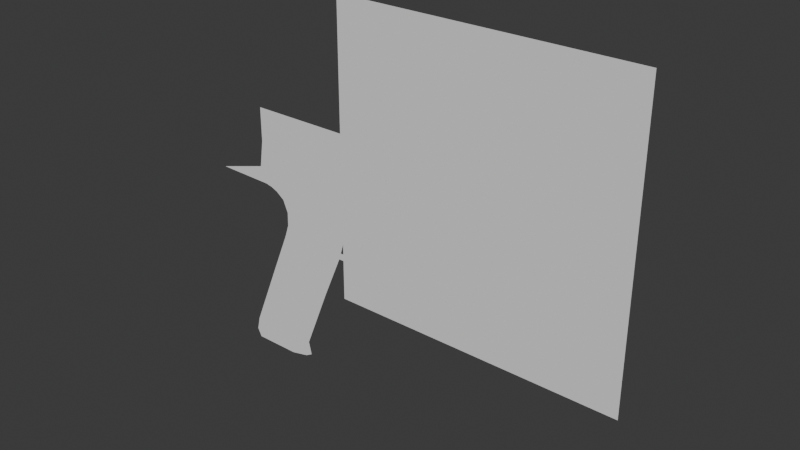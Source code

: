 # Source: WaterGun.blend  (saved by Blender 4.0.36; exported with 4.5.12 LTS)
import bpy
from mathutils import Matrix  # noqa: F401  (used for matrix-valued properties, if any)

bpy.ops.wm.read_factory_settings(use_empty=True)
scene = bpy.context.scene
scene.name = 'Scene'

# ---- collections
col_collection = bpy.data.collections.new('Collection'); scene.collection.children.link(col_collection)

# ---- world
world_world = bpy.data.worlds.new('World'); scene.world = world_world
world_world.use_nodes = True; world_world.node_tree.nodes.clear()
_N = world_world.node_tree.nodes; _L = world_world.node_tree.links
n0 = _N.new('ShaderNodeOutputWorld'); n0.name = 'World Output'; n0.location = (300, 300)
n1 = _N.new('ShaderNodeBackground'); n1.name = 'Background'; n1.location = (10, 300)
n1.inputs[0].default_value = (0.05088, 0.05088, 0.05088, 1.0)
_L.new(n1.outputs[0], n0.inputs[0])
n0.is_active_output = True
world_world.color = (0.05088, 0.05088, 0.05088)
world_world.use_sun_shadow = False
world_world.sun_shadow_jitter_overblur = 0.0

# ---- meshes
me_plane = bpy.data.meshes.new('Plane')
me_plane.from_pydata([(-1.837, -1.64, -2.819e-07), (-1.517, -1.64, -2.819e-07), (-1.667, -1.055, -2.798e-07), (-1.187, -1.055, -2.798e-07), (-1.865, -1.582, -2.817e-07), (-1.339, -1.582, -2.817e-07), (-1.851, -1.611, -2.818e-07), (-1.39, -1.611, -2.818e-07), (-1.36, -1.491, -2.814e-07), (-1.845, -1.491, -2.814e-07), (-1.536, -0.7368, -2.558e-07), (-1.053, -0.7368, -2.558e-07), (-2.084, -0.3827, -2.291e-07), (-0.9393, -0.3827, -2.291e-07), (-0.996, -0.5497, -2.417e-07), (-1.503, -0.5497, -2.417e-07), (-1.505, -0.6432, -2.487e-07), (-1.024, -0.6432, -2.487e-07), (-0.9676, -0.4662, -2.354e-07), (-1.538, -0.4662, -2.354e-07), (-0.9534, -0.4245, -2.322e-07), (-1.594, -0.4245, -2.322e-07), (-1.52, -0.69, -2.523e-07), (-1.038, -0.69, -2.523e-07), (-0.5201, -0.7368, -2.558e-07), (-0.52, -0.6901, -2.523e-07), (-0.4093, -0.6205, -2.332e-07), (-0.4756, -0.6205, -2.358e-07), (-0.4888, -0.7276, -2.537e-07), (-0.458, -0.7132, -2.504e-07), (-0.4339, -0.6947, -2.463e-07), (-0.4207, -0.6709, -2.411e-07), (-0.4101, -0.6453, -2.355e-07), (-0.4765, -0.6353, -2.419e-07), (-0.4783, -0.6501, -2.448e-07), (-0.4805, -0.6646, -2.476e-07), (-0.4873, -0.6774, -2.5e-07), (-0.4973, -0.6885, -2.522e-07), (-0.4088, -0.3827, -2.291e-07), (-0.4763, -0.3827, -2.291e-07), (-1.732, -0.282, -2.215e-07), (-0.9393, -0.282, -2.215e-07), (-0.9463, -0.4036, -2.306e-07), (-1.642, -0.4036, -2.306e-07), (-0.9428, -0.3932, -2.299e-07), (-1.69, -0.3932, -2.299e-07), (-0.4763, -0.282, -2.215e-07), (-0.4088, -0.282, -2.215e-07), (0.1037, -0.3827, -2.291e-07), (0.1037, -0.282, -2.215e-07), (-1.705, -0.097, -2.075e-07), (-0.9393, -0.097, -2.075e-07), (-0.4763, -0.097, -2.075e-07), (-0.4088, -0.097, -2.075e-07), (0.1037, -0.097, -2.075e-07), (-1.705, 0.1356, -1.899e-07), (-0.9393, 0.1356, -1.899e-07), (-0.4763, 0.1356, -1.899e-07), (-0.4088, 0.1356, -1.899e-07), (-0.3409, -0.097, -2.075e-07), (-0.341, 0.1356, -1.899e-07), (-0.3408, -0.3827, -2.291e-07), (-0.3408, -0.282, -2.215e-07)], [], [(9, 8, 3, 2), (6, 7, 5, 4), (0, 1, 7, 6), (4, 5, 8, 9), (2, 3, 11, 10), (45, 44, 13, 12), (16, 17, 14, 15), (22, 23, 17, 16), (15, 14, 18, 19), (19, 18, 20, 21), (10, 11, 23, 22), (23, 11, 24, 25), (33, 32, 26, 27), (25, 24, 28, 37), (37, 28, 29, 36), (36, 29, 30, 35), (35, 30, 31, 34), (34, 31, 32, 33), (27, 26, 38, 39), (12, 13, 41, 40), (21, 20, 42, 43), (43, 42, 44, 45), (41, 13, 39, 46), (46, 39, 38, 47), (62, 61, 48, 49), (40, 41, 51, 50), (62, 49, 54, 59), (46, 47, 53, 52), (41, 46, 52, 51), (52, 53, 58, 57), (51, 52, 57, 56), (50, 51, 56, 55), (58, 53, 59, 60), (47, 62, 59, 53), (47, 38, 61, 62)])
_uv = me_plane.uv_layers.new(name='UVMap')
_uv.uv.foreach_set('vector', [0.0, 0.2536, 1.0, 0.2536, 1.0, 1.0, 0.0, 1.0, 0.0, 0.04982, 1.0, 0.04982, 1.0, 0.09964, 0.0, 0.09964, 0.0, 0.0, 1.0, 0.0, 1.0, 0.04982, 0.0, 0.04982, 0.0, 0.09964, 1.0, 0.09964, 1.0, 0.2536, 0.0, 0.2536, 0.0, 1.0, 1.0, 1.0, 1.0, 1.0, 0.0, 1.0, 0.0, 1.0, 1.0, 1.0, 1.0, 1.0, 0.0, 1.0, 0.0, 1.0, 1.0, 1.0, 1.0, 1.0, 0.0, 1.0, 0.0, 1.0, 1.0, 1.0, 1.0, 1.0, 0.0, 1.0, 0.0, 1.0, 1.0, 1.0, 1.0, 1.0, 0.0, 1.0, 0.0, 1.0, 1.0, 1.0, 1.0, 1.0, 0.0, 1.0, 0.0, 1.0, 1.0, 1.0, 1.0, 1.0, 0.0, 1.0, 1.0, 1.0, 1.0, 1.0, 1.0, 1.0, 1.0, 1.0, 1.0, 1.0, 1.0, 1.0, 1.0, 1.0, 1.0, 1.0, 1.0, 1.0, 1.0, 1.0, 1.0, 1.0, 1.0, 1.0, 1.0, 1.0, 1.0, 1.0, 1.0, 1.0, 1.0, 1.0, 1.0, 1.0, 1.0, 1.0, 1.0, 1.0, 1.0, 1.0, 1.0, 1.0, 1.0, 1.0, 1.0, 1.0, 1.0, 1.0, 1.0, 1.0, 1.0, 1.0, 1.0, 1.0, 1.0, 1.0, 1.0, 1.0, 1.0, 1.0, 1.0, 1.0, 1.0, 1.0, 0.0, 1.0, 1.0, 1.0, 1.0, 1.0, 0.0, 1.0, 0.0, 1.0, 1.0, 1.0, 1.0, 1.0, 0.0, 1.0, 0.0, 1.0, 1.0, 1.0, 1.0, 1.0, 0.0, 1.0, 1.0, 1.0, 1.0, 1.0, 1.0, 1.0, 1.0, 1.0, 1.0, 1.0, 1.0, 1.0, 1.0, 1.0, 1.0, 1.0, 1.0, 1.0, 1.0, 1.0, 1.0, 1.0, 1.0, 1.0, 0.0, 1.0, 1.0, 1.0, 1.0, 1.0, 0.0, 1.0, 1.0, 1.0, 1.0, 1.0, 1.0, 1.0, 1.0, 1.0, 1.0, 1.0, 1.0, 1.0, 1.0, 1.0, 1.0, 1.0, 1.0, 1.0, 1.0, 1.0, 1.0, 1.0, 1.0, 1.0, 1.0, 1.0, 1.0, 1.0, 1.0, 1.0, 1.0, 1.0, 1.0, 1.0, 1.0, 1.0, 1.0, 1.0, 1.0, 1.0, 0.0, 1.0, 1.0, 1.0, 1.0, 1.0, 0.0, 1.0, 1.0, 1.0, 1.0, 1.0, 1.0, 1.0, 1.0, 1.0, 1.0, 1.0, 1.0, 1.0, 1.0, 1.0, 1.0, 1.0, 1.0, 1.0, 1.0, 1.0, 1.0, 1.0, 1.0, 1.0])
me_plane.update()
me_plane_002 = bpy.data.meshes.new('Plane.002')
me_plane_002.from_pydata([(-1.0, -1.0, 0.0), (1.0, -1.0, 0.0), (-1.0, 1.0, 0.0), (1.0, 1.0, 0.0)], [], [(0, 1, 3, 2)])
_uv = me_plane_002.uv_layers.new(name='UVMap')
_uv.uv.foreach_set('vector', [0.0, 0.0, 1.0, 0.0, 1.0, 1.0, 0.0, 1.0])
me_plane_002.update()

# ---- objects
ob_empty = bpy.data.objects.new('Empty', None)
ob_plane = bpy.data.objects.new('Plane', me_plane)
ob_plane_001 = bpy.data.objects.new('Plane.001', me_plane_002)

# ---- transforms, parenting, visibility, modifiers, constraints
ob_empty.location = (0.0, 2.677, 0.0)
ob_empty.rotation_euler = (1.571, -0.0, -0.0)
ob_empty.scale = (1.41, 1.41, 1.41)
ob_empty.empty_display_type = 'IMAGE'
ob_empty.empty_display_size = 5.0
ob_plane.location = (0.0, 0.0, 0.0)
ob_plane.rotation_euler = (1.571, -0.0, 0.0)
ob_plane_001.location = (0.0, -0.01819, 0.0)
ob_plane_001.rotation_euler = (1.571, -0.0, 0.0)

# ---- collection membership
col_collection.objects.link(ob_empty)
col_collection.objects.link(ob_plane)
col_collection.objects.link(ob_plane_001)

# ---- scene / render settings (as saved in the file)
scene.frame_start = 1; scene.frame_end = 250; scene.frame_set(1)
scene.render.engine = 'BLENDER_EEVEE_NEXT'
scene.cycles.sampling_pattern = 'TABULATED_SOBOL'
bpy.context.view_layer.update()

# ---- added for rendering (the .blend has no active camera and no usable light): camera, sun
cam_auto = bpy.data.cameras.new('AutoCamera')
cam_auto.lens = 50.0
cam_auto.sensor_width = 36.0
cam_auto.clip_end = 1000.0
ob_auto_camera = bpy.data.objects.new('AutoCamera', cam_auto)
scene.collection.objects.link(ob_auto_camera)
ob_auto_camera.location = (3.21393, -4.516, 2.6847)
ob_auto_camera.rotation_euler = (1.09748, -7.21219e-08, 0.694738)
scene.camera = ob_auto_camera
light_auto_sun = bpy.data.lights.new('AutoSun', 'SUN')
light_auto_sun.energy = 3.0
light_auto_sun.angle = 0.0523599
ob_auto_sun = bpy.data.objects.new('AutoSun', light_auto_sun)
scene.collection.objects.link(ob_auto_sun)
ob_auto_sun.rotation_euler = (0.872665, 0.174533, 0.523599)
bpy.context.view_layer.update()
